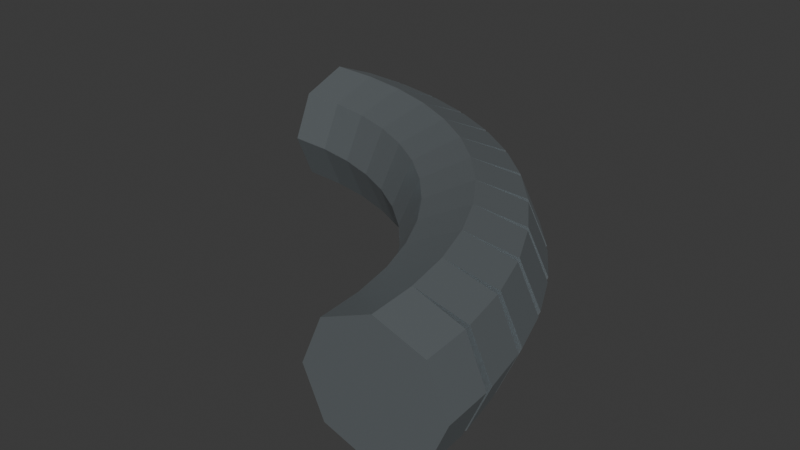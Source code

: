 # Source: pipe_elbow.blend  (saved by Blender 5.2.44; exported with 4.5.12 LTS)
import bpy
from mathutils import Matrix  # noqa: F401  (used for matrix-valued properties, if any)

bpy.ops.wm.read_factory_settings(use_empty=True)
scene = bpy.context.scene
scene.name = 'Scene'

# ---- collections
col_collection = bpy.data.collections.new('Collection'); scene.collection.children.link(col_collection)
col_orphan_nodes = bpy.data.collections.new('Orphan Nodes'); col_collection.children.link(col_orphan_nodes)
col_orphan_nodes_001 = bpy.data.collections.new('Orphan Nodes.001'); col_collection.children.link(col_orphan_nodes_001)
col_orphan_nodes_002 = bpy.data.collections.new('Orphan Nodes.002'); col_collection.children.link(col_orphan_nodes_002)
col_orphan_nodes_003 = bpy.data.collections.new('Orphan Nodes.003'); col_collection.children.link(col_orphan_nodes_003)
col_orphan_nodes_004 = bpy.data.collections.new('Orphan Nodes.004'); col_collection.children.link(col_orphan_nodes_004)
col_orphan_nodes_005 = bpy.data.collections.new('Orphan Nodes.005'); col_collection.children.link(col_orphan_nodes_005)

# ---- materials (node trees are filled in below, after node groups)
mat_historical_silver = bpy.data.materials.new('Historical_silver')
mat_historical_silver.diffuse_color = (0.47, 0.53, 0.56, 1.0)

# ---- material node trees
mat_historical_silver.use_nodes = True; mat_historical_silver.node_tree.nodes.clear()
_N = mat_historical_silver.node_tree.nodes; _L = mat_historical_silver.node_tree.links
n0 = _N.new('ShaderNodeBsdfPrincipled'); n0.name = 'Principled BSDF'; n0.location = (-200, 100)
n0.inputs[0].default_value = (0.47, 0.53, 0.56, 1.0)
n0.inputs[1].default_value = 0.82
n0.inputs[2].default_value = 0.32
n0.inputs[10].default_value = 0.005
n1 = _N.new('ShaderNodeOutputMaterial'); n1.name = 'Material Output'; n1.location = (200, 100)
_L.new(n0.outputs[0], n1.inputs[0])
n1.is_active_output = True

# ---- world
world_world = bpy.data.worlds.new('World'); scene.world = world_world
world_world.use_nodes = True; world_world.node_tree.nodes.clear()
_N = world_world.node_tree.nodes; _L = world_world.node_tree.links
n0 = _N.new('ShaderNodeOutputWorld'); n0.name = 'World Output'; n0.location = (200, 100)
n1 = _N.new('ShaderNodeBackground'); n1.name = 'Background'; n1.location = (-200, 100)
n1.inputs[0].default_value = (0.05088, 0.05088, 0.05088, 1.0)
_L.new(n1.outputs[0], n0.inputs[0])
n0.is_active_output = True
world_world.color = (0.05088, 0.05088, 0.05088)
world_world.sun_shadow_jitter_overblur = 0.0

# ---- meshes
me_cylinder_169 = bpy.data.meshes.new('Cylinder.169')
me_cylinder_169.from_pydata([(0.7, -0.7, 0.5), (0.688, -0.5173, 0.5), (0.5236, -0.7116, 0.4268), (0.5116, -0.5288, 0.4268), (0.4505, -0.7164, 0.25), (0.4386, -0.5336, 0.25), (0.5236, -0.7116, 0.07322), (0.5116, -0.5288, 0.07322), (0.7, -0.7, 5.96e-08), (0.688, -0.5173, 0.0), (0.8764, -0.6884, 0.07322), (0.8644, -0.5057, 0.07322), (0.9495, -0.6836, 0.25), (0.9375, -0.5009, 0.25), (0.8764, -0.6884, 0.4268), (0.8644, -0.5057, 0.4268), (0.688, -0.5173, 0.5), (0.6523, -0.3377, 0.5), (0.5146, -0.5518, 0.4268), (0.4789, -0.3721, 0.4268), (0.4428, -0.566, 0.25), (0.4071, -0.3864, 0.25), (0.5146, -0.5518, 0.07322), (0.4789, -0.3721, 0.07322), (0.688, -0.5173, 2.98e-08), (0.6523, -0.3377, 2.98e-08), (0.8614, -0.4828, 0.07322), (0.8257, -0.3032, 0.07322), (0.9332, -0.4685, 0.25), (0.8975, -0.2889, 0.25), (0.8614, -0.4828, 0.4268), (0.8257, -0.3032, 0.4268), (0.6523, -0.3377, 0.5), (0.5934, -0.1642, 0.5), (0.4849, -0.3945, 0.4268), (0.426, -0.2211, 0.4268), (0.4156, -0.418, 0.25), (0.3567, -0.2446, 0.25), (0.4849, -0.3945, 0.07322), (0.426, -0.2211, 0.07322), (0.6523, -0.3377, 2.98e-08), (0.5934, -0.1642, 2.98e-08), (0.8197, -0.2808, 0.07322), (0.7608, -0.1074, 0.07322), (0.889, -0.2573, 0.25), (0.8302, -0.08388, 0.25), (0.8197, -0.2808, 0.4268), (0.7608, -0.1074, 0.4268), (0.5934, -0.1642, 0.5), (0.5124, 5.96e-08, 0.5), (0.4349, -0.2424, 0.4268), (0.3539, -0.07819, 0.4268), (0.3692, -0.2748, 0.25), (0.2882, -0.1106, 0.25), (0.4349, -0.2424, 0.07322), (0.3539, -0.07819, 0.07322), (0.5934, -0.1642, 2.98e-08), (0.5124, 5.96e-08, 2.98e-08), (0.752, -0.08606, 0.07322), (0.671, 0.07819, 0.07322), (0.8176, -0.05367, 0.25), (0.7367, 0.1106, 0.25), (0.752, -0.08606, 0.4268), (0.671, 0.07819, 0.4268), (0.5124, 5.96e-08, 0.5), (0.4107, 0.1523, 0.5), (0.3655, -0.09821, 0.4268), (0.2637, 0.05405, 0.4268), (0.3046, -0.1389, 0.25), (0.2028, 0.01337, 0.25), (0.3655, -0.09821, 0.07322), (0.2637, 0.05405, 0.07322), (0.5124, -5.96e-08, 4.47e-08), (0.4107, 0.1523, 0.0), (0.6594, 0.09821, 0.07322), (0.5577, 0.2505, 0.07322), (0.7203, 0.1389, 0.25), (0.6186, 0.2912, 0.25), (0.6594, 0.09821, 0.4268), (0.5577, 0.2505, 0.4268), (0.4107, 0.1523, 0.5), (0.2899, 0.2899, 0.5), (0.2778, 0.03571, 0.4268), (0.157, 0.1734, 0.4268), (0.2227, -0.01257, 0.25), (0.102, 0.1251, 0.25), (0.2778, 0.03571, 0.07322), (0.157, 0.1734, 0.07322), (0.4107, 0.1523, 2.98e-08), (0.2899, 0.2899, 4.47e-08), (0.5436, 0.2688, 0.07322), (0.4229, 0.4065, 0.07322), (0.5987, 0.3171, 0.25), (0.4779, 0.4548, 0.25), (0.5436, 0.2688, 0.4268), (0.4229, 0.4065, 0.4268), (0.2899, 0.2899, 0.5), (0.1523, 0.4107, 0.5), (0.1734, 0.157, 0.4268), (0.03571, 0.2778, 0.4268), (0.1251, 0.102, 0.25), (-0.01257, 0.2227, 0.25), (0.1734, 0.157, 0.07322), (0.03571, 0.2778, 0.07322), (0.2899, 0.2899, 0.0), (0.1523, 0.4107, 2.98e-08), (0.4065, 0.4229, 0.07322), (0.2688, 0.5436, 0.07322), (0.4548, 0.4779, 0.25), (0.3171, 0.5987, 0.25), (0.4065, 0.4229, 0.4268), (0.2688, 0.5436, 0.4268), (0.1523, 0.4107, 0.5), (-5.96e-08, 0.5124, 0.5), (0.05405, 0.2637, 0.4268), (-0.09821, 0.3655, 0.4268), (0.01337, 0.2028, 0.25), (-0.1389, 0.3046, 0.25), (0.05405, 0.2637, 0.07322), (-0.09821, 0.3655, 0.07322), (0.1523, 0.4107, 4.47e-08), (-5.96e-08, 0.5124, 2.98e-08), (0.2505, 0.5577, 0.07322), (0.09821, 0.6594, 0.07322), (0.2912, 0.6186, 0.25), (0.1389, 0.7203, 0.25), (0.2505, 0.5577, 0.4268), (0.09821, 0.6594, 0.4268), (-5.96e-08, 0.5124, 0.5), (-0.1642, 0.5934, 0.5), (-0.07819, 0.3539, 0.4268), (-0.2424, 0.4349, 0.4268), (-0.1106, 0.2882, 0.25), (-0.2748, 0.3692, 0.25), (-0.07819, 0.3539, 0.07322), (-0.2424, 0.4349, 0.07322), (-5.96e-08, 0.5124, 0.0), (-0.1642, 0.5934, 2.98e-08), (0.07819, 0.671, 0.07322), (-0.08606, 0.752, 0.07322), (0.1106, 0.7367, 0.25), (-0.05367, 0.8176, 0.25), (0.07819, 0.671, 0.4268), (-0.08606, 0.752, 0.4268), (-0.1642, 0.5934, 0.5), (-0.3377, 0.6523, 0.5), (-0.2211, 0.426, 0.4268), (-0.3945, 0.4849, 0.4268), (-0.2446, 0.3567, 0.25), (-0.418, 0.4156, 0.25), (-0.2211, 0.426, 0.07322), (-0.3945, 0.4849, 0.07322), (-0.1642, 0.5934, 2.98e-08), (-0.3377, 0.6523, 0.0), (-0.1074, 0.7608, 0.07322), (-0.2808, 0.8197, 0.07322), (-0.08388, 0.8302, 0.25), (-0.2573, 0.889, 0.25), (-0.1074, 0.7608, 0.4268), (-0.2808, 0.8197, 0.4268), (-0.3377, 0.6523, 0.5), (-0.5173, 0.688, 0.5), (-0.3721, 0.4789, 0.4268), (-0.5518, 0.5146, 0.4268), (-0.3864, 0.4071, 0.25), (-0.566, 0.4428, 0.25), (-0.3721, 0.4789, 0.07322), (-0.5518, 0.5146, 0.07322), (-0.3377, 0.6523, 2.98e-08), (-0.5173, 0.688, 2.98e-08), (-0.3032, 0.8257, 0.07322), (-0.4828, 0.8614, 0.07322), (-0.2889, 0.8975, 0.25), (-0.4685, 0.9332, 0.25), (-0.3032, 0.8257, 0.4268), (-0.4828, 0.8614, 0.4268), (-0.5173, 0.688, 0.5), (-0.7, 0.7, 0.5), (-0.5288, 0.5116, 0.4268), (-0.7116, 0.5236, 0.4268), (-0.5336, 0.4386, 0.25), (-0.7164, 0.4505, 0.25), (-0.5288, 0.5116, 0.07322), (-0.7116, 0.5236, 0.07322), (-0.5173, 0.688, 4.47e-08), (-0.7, 0.7, 2.98e-08), (-0.5057, 0.8644, 0.07322), (-0.6884, 0.8764, 0.07322), (-0.5009, 0.9375, 0.25), (-0.6836, 0.9495, 0.25), (-0.5057, 0.8644, 0.4268), (-0.6884, 0.8764, 0.4268)], [], [(0, 1, 3, 2), (2, 3, 5, 4), (4, 5, 7, 6), (6, 7, 9, 8), (8, 9, 11, 10), (10, 11, 13, 12), (3, 1, 15, 13, 11, 9, 7, 5), (12, 13, 15, 14), (14, 15, 1, 0), (0, 2, 4, 6, 8, 10, 12, 14), (16, 17, 19, 18), (18, 19, 21, 20), (20, 21, 23, 22), (22, 23, 25, 24), (24, 25, 27, 26), (26, 27, 29, 28), (19, 17, 31, 29, 27, 25, 23, 21), (28, 29, 31, 30), (30, 31, 17, 16), (16, 18, 20, 22, 24, 26, 28, 30), (32, 33, 35, 34), (34, 35, 37, 36), (36, 37, 39, 38), (38, 39, 41, 40), (40, 41, 43, 42), (42, 43, 45, 44), (35, 33, 47, 45, 43, 41, 39, 37), (44, 45, 47, 46), (46, 47, 33, 32), (32, 34, 36, 38, 40, 42, 44, 46), (48, 49, 51, 50), (50, 51, 53, 52), (52, 53, 55, 54), (54, 55, 57, 56), (56, 57, 59, 58), (58, 59, 61, 60), (51, 49, 63, 61, 59, 57, 55, 53), (60, 61, 63, 62), (62, 63, 49, 48), (48, 50, 52, 54, 56, 58, 60, 62), (64, 65, 67, 66), (66, 67, 69, 68), (68, 69, 71, 70), (70, 71, 73, 72), (72, 73, 75, 74), (74, 75, 77, 76), (67, 65, 79, 77, 75, 73, 71, 69), (76, 77, 79, 78), (78, 79, 65, 64), (64, 66, 68, 70, 72, 74, 76, 78), (80, 81, 83, 82), (82, 83, 85, 84), (84, 85, 87, 86), (86, 87, 89, 88), (88, 89, 91, 90), (90, 91, 93, 92), (83, 81, 95, 93, 91, 89, 87, 85), (92, 93, 95, 94), (94, 95, 81, 80), (80, 82, 84, 86, 88, 90, 92, 94), (96, 97, 99, 98), (98, 99, 101, 100), (100, 101, 103, 102), (102, 103, 105, 104), (104, 105, 107, 106), (106, 107, 109, 108), (99, 97, 111, 109, 107, 105, 103, 101), (108, 109, 111, 110), (110, 111, 97, 96), (96, 98, 100, 102, 104, 106, 108, 110), (112, 113, 115, 114), (114, 115, 117, 116), (116, 117, 119, 118), (118, 119, 121, 120), (120, 121, 123, 122), (122, 123, 125, 124), (115, 113, 127, 125, 123, 121, 119, 117), (124, 125, 127, 126), (126, 127, 113, 112), (112, 114, 116, 118, 120, 122, 124, 126), (128, 129, 131, 130), (130, 131, 133, 132), (132, 133, 135, 134), (134, 135, 137, 136), (136, 137, 139, 138), (138, 139, 141, 140), (131, 129, 143, 141, 139, 137, 135, 133), (140, 141, 143, 142), (142, 143, 129, 128), (128, 130, 132, 134, 136, 138, 140, 142), (144, 145, 147, 146), (146, 147, 149, 148), (148, 149, 151, 150), (150, 151, 153, 152), (152, 153, 155, 154), (154, 155, 157, 156), (147, 145, 159, 157, 155, 153, 151, 149), (156, 157, 159, 158), (158, 159, 145, 144), (144, 146, 148, 150, 152, 154, 156, 158), (160, 161, 163, 162), (162, 163, 165, 164), (164, 165, 167, 166), (166, 167, 169, 168), (168, 169, 171, 170), (170, 171, 173, 172), (163, 161, 175, 173, 171, 169, 167, 165), (172, 173, 175, 174), (174, 175, 161, 160), (160, 162, 164, 166, 168, 170, 172, 174), (176, 177, 179, 178), (178, 179, 181, 180), (180, 181, 183, 182), (182, 183, 185, 184), (184, 185, 187, 186), (186, 187, 189, 188), (179, 177, 191, 189, 187, 185, 183, 181), (188, 189, 191, 190), (190, 191, 177, 176), (176, 178, 180, 182, 184, 186, 188, 190)])
_uv = me_cylinder_169.uv_layers.new(name='UVMap')
_uv.uv.foreach_set('vector', [1.0, 0.5, 1.0, 1.0, 0.875, 1.0, 0.875, 0.5, 0.875, 0.5, 0.875, 1.0, 0.75, 1.0, 0.75, 0.5, 0.75, 0.5, 0.75, 1.0, 0.625, 1.0, 0.625, 0.5, 0.625, 0.5, 0.625, 1.0, 0.5, 1.0, 0.5, 0.5, 0.5, 0.5, 0.5, 1.0, 0.375, 1.0, 0.375, 0.5, 0.375, 0.5, 0.375, 1.0, 0.25, 1.0, 0.25, 0.5, 0.4197, 0.4197, 0.25, 0.49, 0.08029, 0.4197, 0.01, 0.25, 0.08029, 0.08029, 0.25, 0.01, 0.4197, 0.08029, 0.49, 0.25, 0.25, 0.5, 0.25, 1.0, 0.125, 1.0, 0.125, 0.5, 0.125, 0.5, 0.125, 1.0, 0.0, 1.0, 0.0, 0.5, 0.75, 0.49, 0.9197, 0.4197, 0.99, 0.25, 0.9197, 0.08029, 0.75, 0.01, 0.5803, 0.08029, 0.51, 0.25, 0.5803, 0.4197, 1.0, 0.5, 1.0, 1.0, 0.875, 1.0, 0.875, 0.5, 0.875, 0.5, 0.875, 1.0, 0.75, 1.0, 0.75, 0.5, 0.75, 0.5, 0.75, 1.0, 0.625, 1.0, 0.625, 0.5, 0.625, 0.5, 0.625, 1.0, 0.5, 1.0, 0.5, 0.5, 0.5, 0.5, 0.5, 1.0, 0.375, 1.0, 0.375, 0.5, 0.375, 0.5, 0.375, 1.0, 0.25, 1.0, 0.25, 0.5, 0.4197, 0.4197, 0.25, 0.49, 0.08029, 0.4197, 0.01, 0.25, 0.08029, 0.08029, 0.25, 0.01, 0.4197, 0.08029, 0.49, 0.25, 0.25, 0.5, 0.25, 1.0, 0.125, 1.0, 0.125, 0.5, 0.125, 0.5, 0.125, 1.0, 0.0, 1.0, 0.0, 0.5, 0.75, 0.49, 0.9197, 0.4197, 0.99, 0.25, 0.9197, 0.08029, 0.75, 0.01, 0.5803, 0.08029, 0.51, 0.25, 0.5803, 0.4197, 1.0, 0.5, 1.0, 1.0, 0.875, 1.0, 0.875, 0.5, 0.875, 0.5, 0.875, 1.0, 0.75, 1.0, 0.75, 0.5, 0.75, 0.5, 0.75, 1.0, 0.625, 1.0, 0.625, 0.5, 0.625, 0.5, 0.625, 1.0, 0.5, 1.0, 0.5, 0.5, 0.5, 0.5, 0.5, 1.0, 0.375, 1.0, 0.375, 0.5, 0.375, 0.5, 0.375, 1.0, 0.25, 1.0, 0.25, 0.5, 0.4197, 0.4197, 0.25, 0.49, 0.08029, 0.4197, 0.01, 0.25, 0.08029, 0.08029, 0.25, 0.01, 0.4197, 0.08029, 0.49, 0.25, 0.25, 0.5, 0.25, 1.0, 0.125, 1.0, 0.125, 0.5, 0.125, 0.5, 0.125, 1.0, 0.0, 1.0, 0.0, 0.5, 0.75, 0.49, 0.9197, 0.4197, 0.99, 0.25, 0.9197, 0.08029, 0.75, 0.01, 0.5803, 0.08029, 0.51, 0.25, 0.5803, 0.4197, 1.0, 0.5, 1.0, 1.0, 0.875, 1.0, 0.875, 0.5, 0.875, 0.5, 0.875, 1.0, 0.75, 1.0, 0.75, 0.5, 0.75, 0.5, 0.75, 1.0, 0.625, 1.0, 0.625, 0.5, 0.625, 0.5, 0.625, 1.0, 0.5, 1.0, 0.5, 0.5, 0.5, 0.5, 0.5, 1.0, 0.375, 1.0, 0.375, 0.5, 0.375, 0.5, 0.375, 1.0, 0.25, 1.0, 0.25, 0.5, 0.4197, 0.4197, 0.25, 0.49, 0.08029, 0.4197, 0.01, 0.25, 0.08029, 0.08029, 0.25, 0.01, 0.4197, 0.08029, 0.49, 0.25, 0.25, 0.5, 0.25, 1.0, 0.125, 1.0, 0.125, 0.5, 0.125, 0.5, 0.125, 1.0, 0.0, 1.0, 0.0, 0.5, 0.75, 0.49, 0.9197, 0.4197, 0.99, 0.25, 0.9197, 0.08029, 0.75, 0.01, 0.5803, 0.08029, 0.51, 0.25, 0.5803, 0.4197, 1.0, 0.5, 1.0, 1.0, 0.875, 1.0, 0.875, 0.5, 0.875, 0.5, 0.875, 1.0, 0.75, 1.0, 0.75, 0.5, 0.75, 0.5, 0.75, 1.0, 0.625, 1.0, 0.625, 0.5, 0.625, 0.5, 0.625, 1.0, 0.5, 1.0, 0.5, 0.5, 0.5, 0.5, 0.5, 1.0, 0.375, 1.0, 0.375, 0.5, 0.375, 0.5, 0.375, 1.0, 0.25, 1.0, 0.25, 0.5, 0.4197, 0.4197, 0.25, 0.49, 0.08029, 0.4197, 0.01, 0.25, 0.08029, 0.08029, 0.25, 0.01, 0.4197, 0.08029, 0.49, 0.25, 0.25, 0.5, 0.25, 1.0, 0.125, 1.0, 0.125, 0.5, 0.125, 0.5, 0.125, 1.0, 0.0, 1.0, 0.0, 0.5, 0.75, 0.49, 0.9197, 0.4197, 0.99, 0.25, 0.9197, 0.08029, 0.75, 0.01, 0.5803, 0.08029, 0.51, 0.25, 0.5803, 0.4197, 1.0, 0.5, 1.0, 1.0, 0.875, 1.0, 0.875, 0.5, 0.875, 0.5, 0.875, 1.0, 0.75, 1.0, 0.75, 0.5, 0.75, 0.5, 0.75, 1.0, 0.625, 1.0, 0.625, 0.5, 0.625, 0.5, 0.625, 1.0, 0.5, 1.0, 0.5, 0.5, 0.5, 0.5, 0.5, 1.0, 0.375, 1.0, 0.375, 0.5, 0.375, 0.5, 0.375, 1.0, 0.25, 1.0, 0.25, 0.5, 0.4197, 0.4197, 0.25, 0.49, 0.08029, 0.4197, 0.01, 0.25, 0.08029, 0.08029, 0.25, 0.01, 0.4197, 0.08029, 0.49, 0.25, 0.25, 0.5, 0.25, 1.0, 0.125, 1.0, 0.125, 0.5, 0.125, 0.5, 0.125, 1.0, 0.0, 1.0, 0.0, 0.5, 0.75, 0.49, 0.9197, 0.4197, 0.99, 0.25, 0.9197, 0.08029, 0.75, 0.01, 0.5803, 0.08029, 0.51, 0.25, 0.5803, 0.4197, 1.0, 0.5, 1.0, 1.0, 0.875, 1.0, 0.875, 0.5, 0.875, 0.5, 0.875, 1.0, 0.75, 1.0, 0.75, 0.5, 0.75, 0.5, 0.75, 1.0, 0.625, 1.0, 0.625, 0.5, 0.625, 0.5, 0.625, 1.0, 0.5, 1.0, 0.5, 0.5, 0.5, 0.5, 0.5, 1.0, 0.375, 1.0, 0.375, 0.5, 0.375, 0.5, 0.375, 1.0, 0.25, 1.0, 0.25, 0.5, 0.4197, 0.4197, 0.25, 0.49, 0.08029, 0.4197, 0.01, 0.25, 0.08029, 0.08029, 0.25, 0.01, 0.4197, 0.08029, 0.49, 0.25, 0.25, 0.5, 0.25, 1.0, 0.125, 1.0, 0.125, 0.5, 0.125, 0.5, 0.125, 1.0, 0.0, 1.0, 0.0, 0.5, 0.75, 0.49, 0.9197, 0.4197, 0.99, 0.25, 0.9197, 0.08029, 0.75, 0.01, 0.5803, 0.08029, 0.51, 0.25, 0.5803, 0.4197, 1.0, 0.5, 1.0, 1.0, 0.875, 1.0, 0.875, 0.5, 0.875, 0.5, 0.875, 1.0, 0.75, 1.0, 0.75, 0.5, 0.75, 0.5, 0.75, 1.0, 0.625, 1.0, 0.625, 0.5, 0.625, 0.5, 0.625, 1.0, 0.5, 1.0, 0.5, 0.5, 0.5, 0.5, 0.5, 1.0, 0.375, 1.0, 0.375, 0.5, 0.375, 0.5, 0.375, 1.0, 0.25, 1.0, 0.25, 0.5, 0.4197, 0.4197, 0.25, 0.49, 0.08029, 0.4197, 0.01, 0.25, 0.08029, 0.08029, 0.25, 0.01, 0.4197, 0.08029, 0.49, 0.25, 0.25, 0.5, 0.25, 1.0, 0.125, 1.0, 0.125, 0.5, 0.125, 0.5, 0.125, 1.0, 0.0, 1.0, 0.0, 0.5, 0.75, 0.49, 0.9197, 0.4197, 0.99, 0.25, 0.9197, 0.08029, 0.75, 0.01, 0.5803, 0.08029, 0.51, 0.25, 0.5803, 0.4197, 1.0, 0.5, 1.0, 1.0, 0.875, 1.0, 0.875, 0.5, 0.875, 0.5, 0.875, 1.0, 0.75, 1.0, 0.75, 0.5, 0.75, 0.5, 0.75, 1.0, 0.625, 1.0, 0.625, 0.5, 0.625, 0.5, 0.625, 1.0, 0.5, 1.0, 0.5, 0.5, 0.5, 0.5, 0.5, 1.0, 0.375, 1.0, 0.375, 0.5, 0.375, 0.5, 0.375, 1.0, 0.25, 1.0, 0.25, 0.5, 0.4197, 0.4197, 0.25, 0.49, 0.08029, 0.4197, 0.01, 0.25, 0.08029, 0.08029, 0.25, 0.01, 0.4197, 0.08029, 0.49, 0.25, 0.25, 0.5, 0.25, 1.0, 0.125, 1.0, 0.125, 0.5, 0.125, 0.5, 0.125, 1.0, 0.0, 1.0, 0.0, 0.5, 0.75, 0.49, 0.9197, 0.4197, 0.99, 0.25, 0.9197, 0.08029, 0.75, 0.01, 0.5803, 0.08029, 0.51, 0.25, 0.5803, 0.4197, 1.0, 0.5, 1.0, 1.0, 0.875, 1.0, 0.875, 0.5, 0.875, 0.5, 0.875, 1.0, 0.75, 1.0, 0.75, 0.5, 0.75, 0.5, 0.75, 1.0, 0.625, 1.0, 0.625, 0.5, 0.625, 0.5, 0.625, 1.0, 0.5, 1.0, 0.5, 0.5, 0.5, 0.5, 0.5, 1.0, 0.375, 1.0, 0.375, 0.5, 0.375, 0.5, 0.375, 1.0, 0.25, 1.0, 0.25, 0.5, 0.4197, 0.4197, 0.25, 0.49, 0.08029, 0.4197, 0.01, 0.25, 0.08029, 0.08029, 0.25, 0.01, 0.4197, 0.08029, 0.49, 0.25, 0.25, 0.5, 0.25, 1.0, 0.125, 1.0, 0.125, 0.5, 0.125, 0.5, 0.125, 1.0, 0.0, 1.0, 0.0, 0.5, 0.75, 0.49, 0.9197, 0.4197, 0.99, 0.25, 0.9197, 0.08029, 0.75, 0.01, 0.5803, 0.08029, 0.51, 0.25, 0.5803, 0.4197, 1.0, 0.5, 1.0, 1.0, 0.875, 1.0, 0.875, 0.5, 0.875, 0.5, 0.875, 1.0, 0.75, 1.0, 0.75, 0.5, 0.75, 0.5, 0.75, 1.0, 0.625, 1.0, 0.625, 0.5, 0.625, 0.5, 0.625, 1.0, 0.5, 1.0, 0.5, 0.5, 0.5, 0.5, 0.5, 1.0, 0.375, 1.0, 0.375, 0.5, 0.375, 0.5, 0.375, 1.0, 0.25, 1.0, 0.25, 0.5, 0.4197, 0.4197, 0.25, 0.49, 0.08029, 0.4197, 0.01, 0.25, 0.08029, 0.08029, 0.25, 0.01, 0.4197, 0.08029, 0.49, 0.25, 0.25, 0.5, 0.25, 1.0, 0.125, 1.0, 0.125, 0.5, 0.125, 0.5, 0.125, 1.0, 0.0, 1.0, 0.0, 0.5, 0.75, 0.49, 0.9197, 0.4197, 0.99, 0.25, 0.9197, 0.08029, 0.75, 0.01, 0.5803, 0.08029, 0.51, 0.25, 0.5803, 0.4197, 1.0, 0.5, 1.0, 1.0, 0.875, 1.0, 0.875, 0.5, 0.875, 0.5, 0.875, 1.0, 0.75, 1.0, 0.75, 0.5, 0.75, 0.5, 0.75, 1.0, 0.625, 1.0, 0.625, 0.5, 0.625, 0.5, 0.625, 1.0, 0.5, 1.0, 0.5, 0.5, 0.5, 0.5, 0.5, 1.0, 0.375, 1.0, 0.375, 0.5, 0.375, 0.5, 0.375, 1.0, 0.25, 1.0, 0.25, 0.5, 0.4197, 0.4197, 0.25, 0.49, 0.08029, 0.4197, 0.01, 0.25, 0.08029, 0.08029, 0.25, 0.01, 0.4197, 0.08029, 0.49, 0.25, 0.25, 0.5, 0.25, 1.0, 0.125, 1.0, 0.125, 0.5, 0.125, 0.5, 0.125, 1.0, 0.0, 1.0, 0.0, 0.5, 0.75, 0.49, 0.9197, 0.4197, 0.99, 0.25, 0.9197, 0.08029, 0.75, 0.01, 0.5803, 0.08029, 0.51, 0.25, 0.5803, 0.4197])
me_cylinder_169.materials.append(mat_historical_silver)
me_cylinder_169.update()

# ---- objects
ob_visiblegeometry = bpy.data.objects.new('VisibleGeometry', me_cylinder_169)
ob_tmpparent = bpy.data.objects.new('tmpParent', None)
ob_tmpparent_001 = bpy.data.objects.new('tmpParent.001', None)
ob_tmpparent_002 = bpy.data.objects.new('tmpParent.002', None)
ob_tmpparent_003 = bpy.data.objects.new('tmpParent.003', None)
ob_tmpparent_004 = bpy.data.objects.new('tmpParent.004', None)
ob_tmpparent_005 = bpy.data.objects.new('tmpParent.005', None)

# ---- transforms, parenting, visibility, modifiers, constraints
ob_visiblegeometry.location = (0.0, 0.0, 0.0)
ob_tmpparent.location = (0.0, 0.0, 0.0)
ob_tmpparent.rotation_mode = 'QUATERNION'
ob_tmpparent.rotation_quaternion = (1.0, 0.0, 0.0, 0.0)
ob_tmpparent.empty_display_size = 0.001
ob_tmpparent_001.location = (0.0, 0.0, 0.0)
ob_tmpparent_001.rotation_mode = 'QUATERNION'
ob_tmpparent_001.rotation_quaternion = (1.0, 0.0, 0.0, 0.0)
ob_tmpparent_001.empty_display_size = 0.001
ob_tmpparent_002.location = (0.0, 0.0, 0.0)
ob_tmpparent_002.rotation_mode = 'QUATERNION'
ob_tmpparent_002.rotation_quaternion = (1.0, 0.0, 0.0, 0.0)
ob_tmpparent_002.empty_display_size = 0.001
ob_tmpparent_003.location = (0.0, 0.0, 0.0)
ob_tmpparent_003.rotation_mode = 'QUATERNION'
ob_tmpparent_003.rotation_quaternion = (1.0, 0.0, 0.0, 0.0)
ob_tmpparent_003.empty_display_size = 0.001
ob_tmpparent_004.location = (0.0, 0.0, 0.0)
ob_tmpparent_004.rotation_mode = 'QUATERNION'
ob_tmpparent_004.rotation_quaternion = (1.0, 0.0, 0.0, 0.0)
ob_tmpparent_004.empty_display_size = 0.001
ob_tmpparent_005.location = (0.0, 0.0, 0.0)
ob_tmpparent_005.rotation_mode = 'QUATERNION'
ob_tmpparent_005.rotation_quaternion = (1.0, 0.0, 0.0, 0.0)
ob_tmpparent_005.empty_display_size = 0.001

# ---- collection membership
col_collection.objects.link(ob_visiblegeometry)
col_orphan_nodes.objects.link(ob_tmpparent)
col_orphan_nodes_001.objects.link(ob_tmpparent_001)
col_orphan_nodes_002.objects.link(ob_tmpparent_002)
col_orphan_nodes_003.objects.link(ob_tmpparent_003)
col_orphan_nodes_004.objects.link(ob_tmpparent_004)
col_orphan_nodes_005.objects.link(ob_tmpparent_005)
def _layer_coll(name, lc=None):
    lc = lc or bpy.context.view_layer.layer_collection
    for c in lc.children:
        if c.name == name: return c
        r = _layer_coll(name, c)
        if r: return r
_layer_coll('Orphan Nodes').exclude = True
_layer_coll('Orphan Nodes.001').exclude = True
_layer_coll('Orphan Nodes.002').exclude = True
_layer_coll('Orphan Nodes.003').exclude = True
_layer_coll('Orphan Nodes.004').exclude = True
_layer_coll('Orphan Nodes.005').exclude = True

# ---- scene / render settings (as saved in the file)
scene.frame_start = 1; scene.frame_end = 250; scene.frame_set(1)
scene.render.engine = 'BLENDER_EEVEE_NEXT'
scene.render.bake_bias = 0.0
scene.render.bake_samples = 0
scene.render.compositor_device = 'GPU'
scene.eevee.use_volume_custom_range = False
scene.eevee.fast_gi_thickness_near = 0.1
scene.eevee.fast_gi_thickness_far = 0.0
scene.eevee.ray_tracing_options.screen_trace_thickness = 0.1
bpy.context.view_layer.update()

# ---- added for rendering (the .blend has no active camera and no usable light): camera, sun
cam_auto = bpy.data.cameras.new('AutoCamera')
cam_auto.lens = 50.0
cam_auto.sensor_width = 36.0
cam_auto.clip_end = 1000.0
ob_auto_camera = bpy.data.objects.new('AutoCamera', cam_auto)
scene.collection.objects.link(ob_auto_camera)
ob_auto_camera.location = (2.34477, -2.5573, 2.03257)
ob_auto_camera.rotation_euler = (1.09748, -7.21219e-08, 0.694738)
scene.camera = ob_auto_camera
light_auto_sun = bpy.data.lights.new('AutoSun', 'SUN')
light_auto_sun.energy = 3.0
light_auto_sun.angle = 0.0523599
ob_auto_sun = bpy.data.objects.new('AutoSun', light_auto_sun)
scene.collection.objects.link(ob_auto_sun)
ob_auto_sun.rotation_euler = (0.872665, 0.174533, 0.523599)
bpy.context.view_layer.update()
